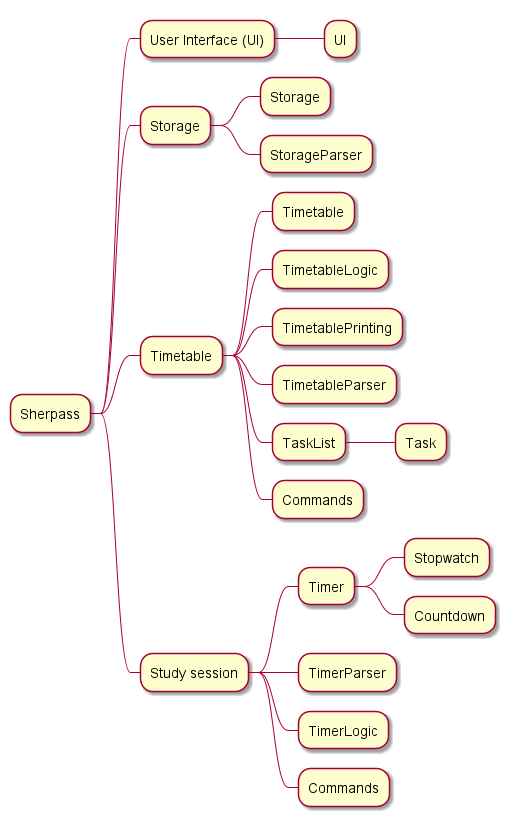

The diagram above was rendered by PlantUML. Its source (embedded in the PNG):
@startmindmap
* Sherpass
** User Interface (UI)
*** UI
** Storage
*** Storage
*** StorageParser
** Timetable
*** Timetable
*** TimetableLogic
*** TimetablePrinting
*** TimetableParser
*** TaskList
**** Task
*** Commands
** Study session
*** Timer
**** Stopwatch
**** Countdown
*** TimerParser
*** TimerLogic
*** Commands
@endmindmap